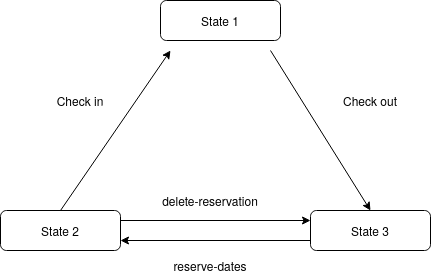

The diagram above was exported from draw.io. Its source (the exported page's mxGraphModel, read from the mxfile embedded in the PNG):
<mxGraphModel dx="1355" dy="776" grid="1" gridSize="10" guides="1" tooltips="1" connect="1" arrows="1" fold="1" page="1" pageScale="1" pageWidth="827" pageHeight="1169" math="0" shadow="0">
  <root>
    <mxCell id="WIyWlLk6GJQsqaUBKTNV-0" />
    <mxCell id="WIyWlLk6GJQsqaUBKTNV-1" parent="WIyWlLk6GJQsqaUBKTNV-0" />
    <mxCell id="WIyWlLk6GJQsqaUBKTNV-7" value="State 3" style="rounded=1;whiteSpace=wrap;html=1;fontSize=12;glass=0;strokeWidth=1;shadow=0;" parent="WIyWlLk6GJQsqaUBKTNV-1" vertex="1">
      <mxGeometry x="540" y="340" width="120" height="40" as="geometry" />
    </mxCell>
    <mxCell id="WIyWlLk6GJQsqaUBKTNV-11" value="State 1" style="rounded=1;whiteSpace=wrap;html=1;fontSize=12;glass=0;strokeWidth=1;shadow=0;" parent="WIyWlLk6GJQsqaUBKTNV-1" vertex="1">
      <mxGeometry x="390" y="130" width="120" height="40" as="geometry" />
    </mxCell>
    <mxCell id="WIyWlLk6GJQsqaUBKTNV-12" value="State 2" style="rounded=1;whiteSpace=wrap;html=1;fontSize=12;glass=0;strokeWidth=1;shadow=0;" parent="WIyWlLk6GJQsqaUBKTNV-1" vertex="1">
      <mxGeometry x="230" y="340" width="120" height="40" as="geometry" />
    </mxCell>
    <mxCell id="hcnktmF24hjEhlghOrJh-1" value="" style="endArrow=classic;html=1;exitX=0;exitY=0.75;exitDx=0;exitDy=0;entryX=1;entryY=0.75;entryDx=0;entryDy=0;" edge="1" parent="WIyWlLk6GJQsqaUBKTNV-1" source="WIyWlLk6GJQsqaUBKTNV-7" target="WIyWlLk6GJQsqaUBKTNV-12">
      <mxGeometry width="50" height="50" relative="1" as="geometry">
        <mxPoint x="390" y="420" as="sourcePoint" />
        <mxPoint x="440" y="370" as="targetPoint" />
      </mxGeometry>
    </mxCell>
    <mxCell id="hcnktmF24hjEhlghOrJh-2" value="" style="endArrow=classic;html=1;" edge="1" parent="WIyWlLk6GJQsqaUBKTNV-1">
      <mxGeometry width="50" height="50" relative="1" as="geometry">
        <mxPoint x="350" y="350" as="sourcePoint" />
        <mxPoint x="540" y="350" as="targetPoint" />
      </mxGeometry>
    </mxCell>
    <mxCell id="hcnktmF24hjEhlghOrJh-3" value="" style="endArrow=classic;html=1;" edge="1" parent="WIyWlLk6GJQsqaUBKTNV-1">
      <mxGeometry width="50" height="50" relative="1" as="geometry">
        <mxPoint x="290" y="340" as="sourcePoint" />
        <mxPoint x="400" y="180" as="targetPoint" />
      </mxGeometry>
    </mxCell>
    <mxCell id="hcnktmF24hjEhlghOrJh-4" value="" style="endArrow=classic;html=1;entryX=0.5;entryY=0;entryDx=0;entryDy=0;" edge="1" parent="WIyWlLk6GJQsqaUBKTNV-1" target="WIyWlLk6GJQsqaUBKTNV-7">
      <mxGeometry width="50" height="50" relative="1" as="geometry">
        <mxPoint x="500" y="180" as="sourcePoint" />
        <mxPoint x="440" y="370" as="targetPoint" />
      </mxGeometry>
    </mxCell>
    <mxCell id="hcnktmF24hjEhlghOrJh-5" value="reserve-dates" style="text;html=1;strokeColor=none;fillColor=none;align=center;verticalAlign=middle;whiteSpace=wrap;rounded=0;" vertex="1" parent="WIyWlLk6GJQsqaUBKTNV-1">
      <mxGeometry x="390" y="385" width="100" height="20" as="geometry" />
    </mxCell>
    <mxCell id="hcnktmF24hjEhlghOrJh-6" value="delete-reservation" style="text;html=1;strokeColor=none;fillColor=none;align=center;verticalAlign=middle;whiteSpace=wrap;rounded=0;" vertex="1" parent="WIyWlLk6GJQsqaUBKTNV-1">
      <mxGeometry x="390" y="320" width="100" height="20" as="geometry" />
    </mxCell>
    <mxCell id="hcnktmF24hjEhlghOrJh-7" value="Check in" style="text;html=1;strokeColor=none;fillColor=none;align=center;verticalAlign=middle;whiteSpace=wrap;rounded=0;" vertex="1" parent="WIyWlLk6GJQsqaUBKTNV-1">
      <mxGeometry x="280" y="220" width="60" height="20" as="geometry" />
    </mxCell>
    <mxCell id="hcnktmF24hjEhlghOrJh-8" value="Check out" style="text;html=1;strokeColor=none;fillColor=none;align=center;verticalAlign=middle;whiteSpace=wrap;rounded=0;" vertex="1" parent="WIyWlLk6GJQsqaUBKTNV-1">
      <mxGeometry x="570" y="220" width="60" height="20" as="geometry" />
    </mxCell>
  </root>
</mxGraphModel>